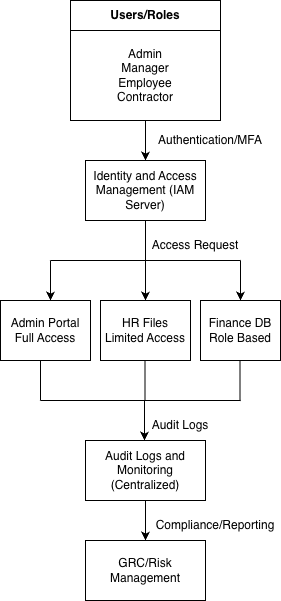

The diagram above was exported from draw.io. Its source (the exported page's mxGraphModel, read from the mxfile embedded in the PNG):
<mxGraphModel dx="1220" dy="713" grid="1" gridSize="10" guides="1" tooltips="1" connect="1" arrows="1" fold="1" page="1" pageScale="1" pageWidth="850" pageHeight="1100" math="0" shadow="0">
  <root>
    <mxCell id="0" />
    <mxCell id="1" parent="0" />
    <mxCell id="KgSgwGNsOXCNKjAHW0IN-1" parent="1" style="rounded=0;whiteSpace=wrap;html=1;fillColor=none;strokeColor=light-dark(#000000,#007FFF);" value="Admin&lt;div&gt;Manager&lt;/div&gt;&lt;div&gt;Employee&lt;/div&gt;&lt;div&gt;Contractor&lt;/div&gt;" vertex="1">
      <mxGeometry height="90" width="150" x="350" y="110" as="geometry" />
    </mxCell>
    <mxCell id="KgSgwGNsOXCNKjAHW0IN-3" parent="1" style="rounded=0;whiteSpace=wrap;html=1;fillColor=none;strokeColor=light-dark(#000000,#007FFF);" value="&lt;b&gt;Users/Roles&lt;/b&gt;" vertex="1">
      <mxGeometry height="30" width="150" x="350" y="80" as="geometry" />
    </mxCell>
    <mxCell id="KgSgwGNsOXCNKjAHW0IN-6" parent="1" style="rounded=0;whiteSpace=wrap;html=1;fillColor=none;strokeColor=light-dark(#000000,#00FF00);" value="Identity and Access Management (IAM Server)" vertex="1">
      <mxGeometry height="60" width="120" x="365" y="240" as="geometry" />
    </mxCell>
    <mxCell id="KgSgwGNsOXCNKjAHW0IN-7" edge="1" parent="1" source="KgSgwGNsOXCNKjAHW0IN-1" style="endArrow=classic;html=1;rounded=0;exitX=0.5;exitY=1;exitDx=0;exitDy=0;entryX=0.5;entryY=0;entryDx=0;entryDy=0;" target="KgSgwGNsOXCNKjAHW0IN-6" value="">
      <mxGeometry height="50" relative="1" width="50" as="geometry">
        <mxPoint x="270" y="310" as="sourcePoint" />
        <mxPoint x="320" y="260" as="targetPoint" />
      </mxGeometry>
    </mxCell>
    <mxCell id="KgSgwGNsOXCNKjAHW0IN-8" parent="1" style="text;html=1;whiteSpace=wrap;strokeColor=none;fillColor=none;align=center;verticalAlign=middle;rounded=0;" value="Authentication/MFA" vertex="1">
      <mxGeometry height="20" width="60" x="460" y="210" as="geometry" />
    </mxCell>
    <mxCell id="KgSgwGNsOXCNKjAHW0IN-9" edge="1" parent="1" style="endArrow=none;html=1;rounded=0;entryX=0.5;entryY=1;entryDx=0;entryDy=0;" target="KgSgwGNsOXCNKjAHW0IN-6" value="">
      <mxGeometry height="50" relative="1" width="50" as="geometry">
        <mxPoint x="425" y="340" as="sourcePoint" />
        <mxPoint x="450" y="330" as="targetPoint" />
      </mxGeometry>
    </mxCell>
    <mxCell id="KgSgwGNsOXCNKjAHW0IN-11" edge="1" parent="1" style="endArrow=none;html=1;rounded=0;" value="">
      <mxGeometry height="50" relative="1" width="50" as="geometry">
        <mxPoint x="330" y="340" as="sourcePoint" />
        <mxPoint x="520" y="340" as="targetPoint" />
      </mxGeometry>
    </mxCell>
    <mxCell id="KgSgwGNsOXCNKjAHW0IN-12" edge="1" parent="1" style="endArrow=classic;html=1;rounded=0;exitX=0.5;exitY=1;exitDx=0;exitDy=0;" value="">
      <mxGeometry height="50" relative="1" width="50" as="geometry">
        <mxPoint x="330" y="340" as="sourcePoint" />
        <mxPoint x="330" y="380" as="targetPoint" />
      </mxGeometry>
    </mxCell>
    <mxCell id="KgSgwGNsOXCNKjAHW0IN-13" edge="1" parent="1" style="endArrow=classic;html=1;rounded=0;exitX=0.5;exitY=1;exitDx=0;exitDy=0;entryX=0.5;entryY=0;entryDx=0;entryDy=0;" value="">
      <mxGeometry height="50" relative="1" width="50" as="geometry">
        <mxPoint x="425" y="340" as="sourcePoint" />
        <mxPoint x="425" y="380" as="targetPoint" />
      </mxGeometry>
    </mxCell>
    <mxCell id="KgSgwGNsOXCNKjAHW0IN-14" edge="1" parent="1" style="endArrow=classic;html=1;rounded=0;exitX=0.5;exitY=1;exitDx=0;exitDy=0;entryX=0.5;entryY=0;entryDx=0;entryDy=0;" value="">
      <mxGeometry height="50" relative="1" width="50" as="geometry">
        <mxPoint x="520" y="340" as="sourcePoint" />
        <mxPoint x="520" y="380" as="targetPoint" />
      </mxGeometry>
    </mxCell>
    <mxCell id="KgSgwGNsOXCNKjAHW0IN-15" parent="1" style="rounded=0;whiteSpace=wrap;html=1;fillColor=none;strokeColor=light-dark(#000000,#FF0000);" value="Admin Portal&lt;div&gt;Full Access&lt;/div&gt;" vertex="1">
      <mxGeometry height="60" width="90" x="280" y="380" as="geometry" />
    </mxCell>
    <mxCell id="KgSgwGNsOXCNKjAHW0IN-16" parent="1" style="rounded=0;whiteSpace=wrap;html=1;fillColor=none;strokeColor=light-dark(#000000,#FF0000);" value="&lt;div&gt;HR Files Limited Access&lt;/div&gt;" vertex="1">
      <mxGeometry height="60" width="90" x="380" y="380" as="geometry" />
    </mxCell>
    <mxCell id="KgSgwGNsOXCNKjAHW0IN-18" parent="1" style="rounded=0;whiteSpace=wrap;html=1;fillColor=none;strokeColor=light-dark(#000000,#FF0000);" value="&lt;div&gt;Finance DB Role Based&lt;/div&gt;" vertex="1">
      <mxGeometry height="60" width="80" x="480" y="380" as="geometry" />
    </mxCell>
    <mxCell id="KgSgwGNsOXCNKjAHW0IN-19" edge="1" parent="1" style="endArrow=none;html=1;rounded=0;entryX=0.5;entryY=1;entryDx=0;entryDy=0;curved=0;" value="">
      <mxGeometry height="50" relative="1" width="50" as="geometry">
        <mxPoint x="320" y="480" as="sourcePoint" />
        <mxPoint x="320" y="440" as="targetPoint" />
      </mxGeometry>
    </mxCell>
    <mxCell id="KgSgwGNsOXCNKjAHW0IN-20" edge="1" parent="1" style="endArrow=none;html=1;rounded=0;entryX=0.5;entryY=1;entryDx=0;entryDy=0;" value="">
      <mxGeometry height="50" relative="1" width="50" as="geometry">
        <mxPoint x="424.5" y="480" as="sourcePoint" />
        <mxPoint x="424.5" y="440" as="targetPoint" />
      </mxGeometry>
    </mxCell>
    <mxCell id="KgSgwGNsOXCNKjAHW0IN-21" edge="1" parent="1" style="endArrow=none;html=1;rounded=0;entryX=0.5;entryY=1;entryDx=0;entryDy=0;" value="">
      <mxGeometry height="50" relative="1" width="50" as="geometry">
        <mxPoint x="519.5" y="480" as="sourcePoint" />
        <mxPoint x="519.5" y="440" as="targetPoint" />
      </mxGeometry>
    </mxCell>
    <mxCell id="KgSgwGNsOXCNKjAHW0IN-22" edge="1" parent="1" style="endArrow=none;html=1;rounded=0;" value="">
      <mxGeometry height="50" relative="1" width="50" as="geometry">
        <mxPoint x="320" y="480" as="sourcePoint" />
        <mxPoint x="520" y="480" as="targetPoint" />
      </mxGeometry>
    </mxCell>
    <mxCell id="KgSgwGNsOXCNKjAHW0IN-23" edge="1" parent="1" style="endArrow=classic;html=1;rounded=0;exitX=0.5;exitY=1;exitDx=0;exitDy=0;entryX=0.5;entryY=0;entryDx=0;entryDy=0;" value="">
      <mxGeometry height="50" relative="1" width="50" as="geometry">
        <mxPoint x="424" y="480" as="sourcePoint" />
        <mxPoint x="424" y="520" as="targetPoint" />
      </mxGeometry>
    </mxCell>
    <mxCell id="KgSgwGNsOXCNKjAHW0IN-24" parent="1" style="rounded=0;whiteSpace=wrap;html=1;fillColor=none;strokeColor=light-dark(#000000,#999999);" value="Audit Logs and Monitoring (Centralized)" vertex="1">
      <mxGeometry height="60" width="120" x="365" y="520" as="geometry" />
    </mxCell>
    <mxCell id="KgSgwGNsOXCNKjAHW0IN-25" edge="1" parent="1" style="endArrow=classic;html=1;rounded=0;exitX=0.5;exitY=1;exitDx=0;exitDy=0;entryX=0.5;entryY=0;entryDx=0;entryDy=0;" value="">
      <mxGeometry height="50" relative="1" width="50" as="geometry">
        <mxPoint x="425" y="580" as="sourcePoint" />
        <mxPoint x="425" y="620" as="targetPoint" />
      </mxGeometry>
    </mxCell>
    <mxCell id="KgSgwGNsOXCNKjAHW0IN-26" parent="1" style="rounded=0;whiteSpace=wrap;html=1;fillColor=none;strokeColor=light-dark(#000000,#999999);" value="GRC/Risk Management" vertex="1">
      <mxGeometry height="60" width="120" x="365" y="620" as="geometry" />
    </mxCell>
    <mxCell id="KgSgwGNsOXCNKjAHW0IN-27" parent="1" style="text;html=1;whiteSpace=wrap;strokeColor=none;fillColor=none;align=center;verticalAlign=middle;rounded=0;" value="Access Request" vertex="1">
      <mxGeometry height="30" width="100" x="425" y="310" as="geometry" />
    </mxCell>
    <mxCell id="KgSgwGNsOXCNKjAHW0IN-30" parent="1" style="text;html=1;whiteSpace=wrap;strokeColor=none;fillColor=none;align=center;verticalAlign=middle;rounded=0;" value="Audit Logs" vertex="1">
      <mxGeometry height="30" width="60" x="430" y="490" as="geometry" />
    </mxCell>
    <mxCell id="KgSgwGNsOXCNKjAHW0IN-31" parent="1" style="text;html=1;whiteSpace=wrap;strokeColor=none;fillColor=none;align=center;verticalAlign=middle;rounded=0;" value="Compliance/Reporting" vertex="1">
      <mxGeometry height="30" width="60" x="465" y="590" as="geometry" />
    </mxCell>
  </root>
</mxGraphModel>